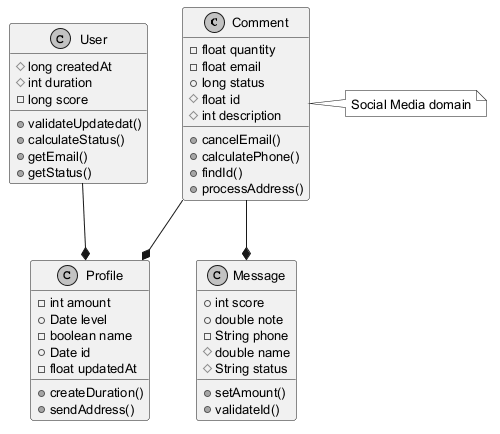

The diagram above was rendered by PlantUML. Its source (embedded in the PNG):
@startuml
skinparam monochrome true
skinparam defaultFontSize 13
class Comment {
  -float quantity
  -float email
  +long status
  #float id
  #int description
  +cancelEmail()
  +calculatePhone()
  +findId()
  +processAddress()
}
class Profile {
  -int amount
  +Date level
  -boolean name
  +Date id
  -float updatedAt
  +createDuration()
  +sendAddress()
}
class Message {
  +int score
  +double note
  -String phone
  #double name
  #String status
  +setAmount()
  +validateId()
}
class User {
  #long createdAt
  #int duration
  -long score
  +validateUpdatedat()
  +calculateStatus()
  +getEmail()
  +getStatus()
}
User --* Profile
Comment --* Profile
Comment --* Message
note right of Comment : Social Media domain
@enduml